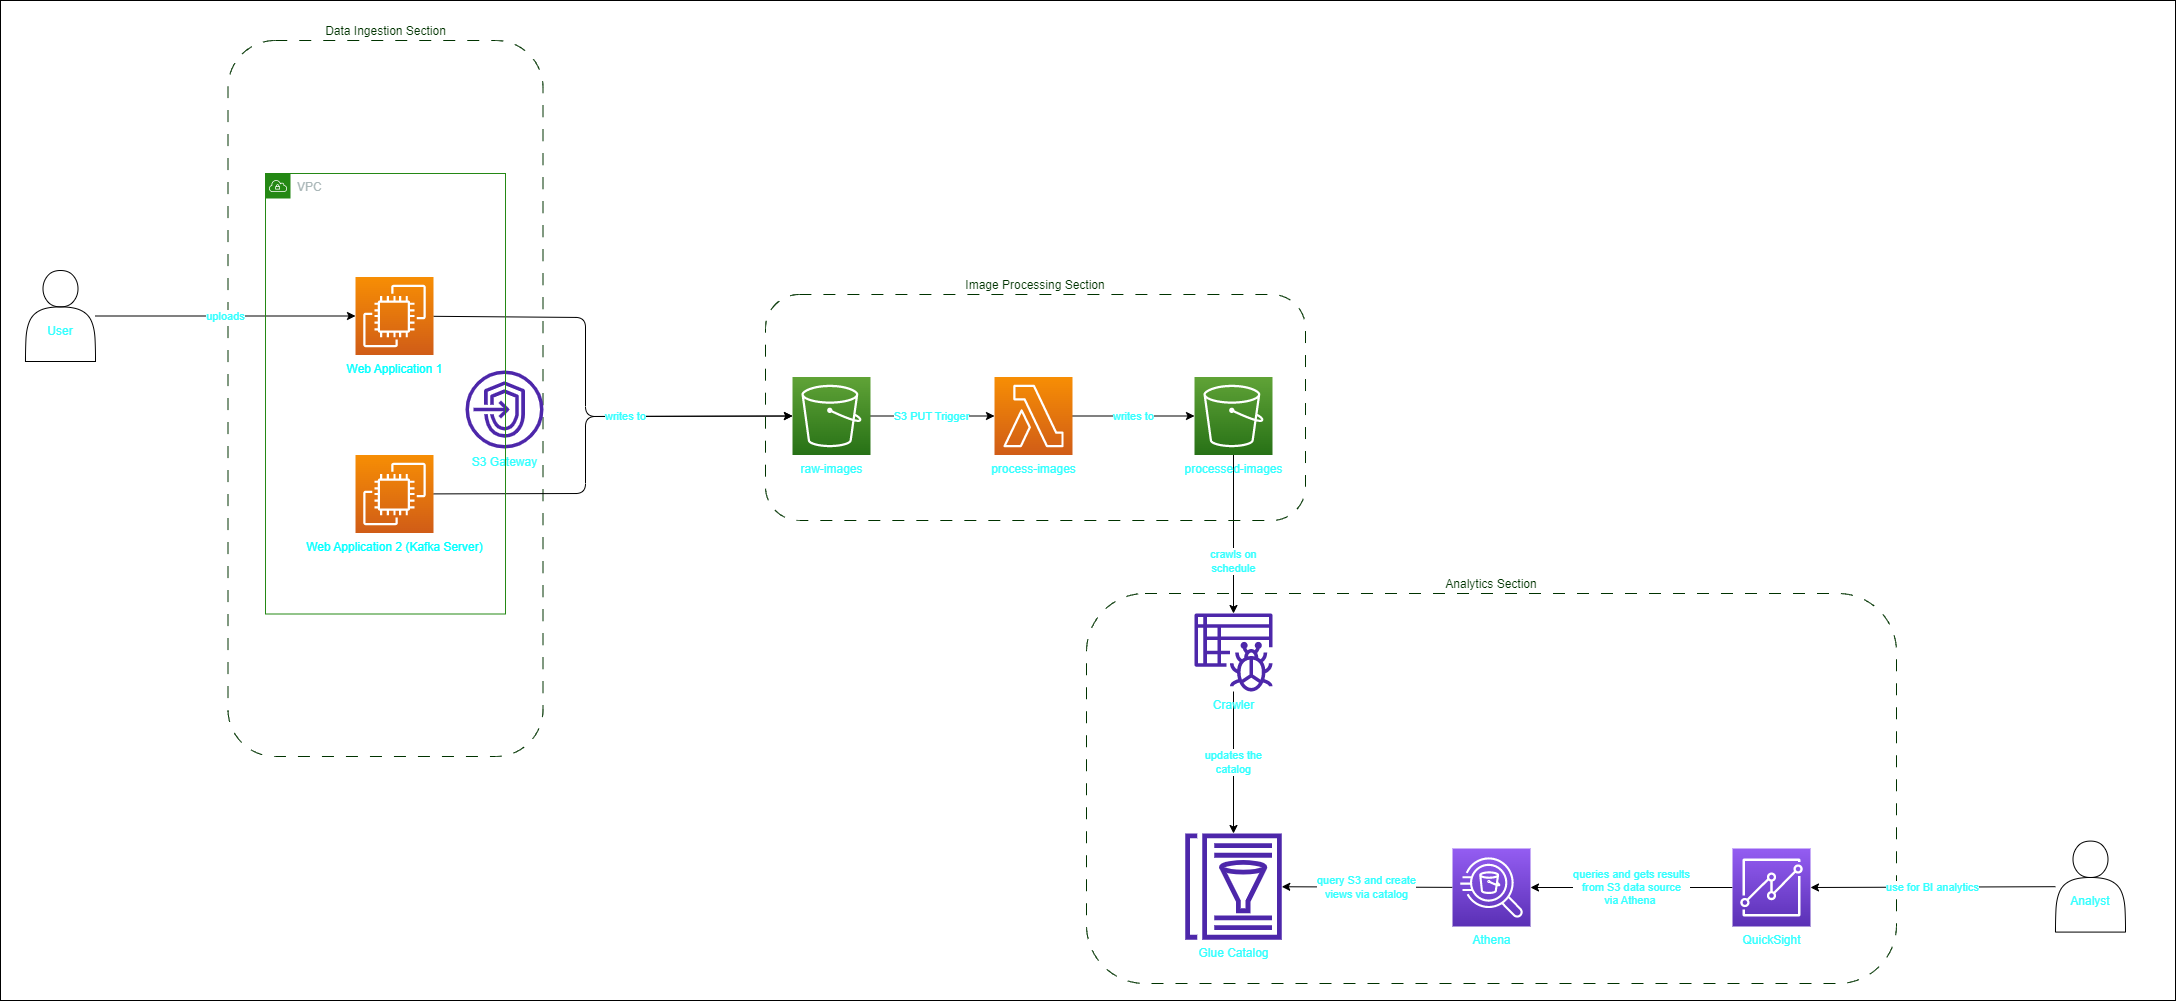

The diagram above was exported from draw.io. Its source (the exported page's mxGraphModel, read from the mxfile embedded in the PNG):
<mxGraphModel dx="2769" dy="1010" grid="1" gridSize="10" guides="1" tooltips="1" connect="1" arrows="1" fold="1" page="1" pageScale="1" pageWidth="850" pageHeight="1100" math="0" shadow="0">
  <root>
    <mxCell id="0" />
    <mxCell id="1" parent="0" />
    <mxCell id="61" value="" style="rounded=0;whiteSpace=wrap;html=1;" vertex="1" parent="1">
      <mxGeometry x="-755" y="50" width="2175" height="1000" as="geometry" />
    </mxCell>
    <mxCell id="56" value="Analytics Section" style="rounded=1;whiteSpace=wrap;html=1;fontColor=#003300;fillColor=none;strokeColor=#003300;dashed=1;dashPattern=12 12;labelPosition=center;verticalLabelPosition=top;align=center;verticalAlign=bottom;" vertex="1" parent="1">
      <mxGeometry x="331" y="643" width="810" height="390" as="geometry" />
    </mxCell>
    <mxCell id="58" value="Data Ingestion Section" style="rounded=1;whiteSpace=wrap;html=1;fontColor=#003300;fillColor=none;strokeColor=#003300;dashed=1;dashPattern=12 12;labelPosition=center;verticalLabelPosition=top;align=center;verticalAlign=bottom;" vertex="1" parent="1">
      <mxGeometry x="-527.5" y="90" width="315" height="716" as="geometry" />
    </mxCell>
    <mxCell id="28" value="S3 PUT Trigger" style="edgeStyle=none;html=1;entryX=0;entryY=0.5;entryDx=0;entryDy=0;entryPerimeter=0;fontColor=#33FFFF;" edge="1" parent="1" source="3" target="6">
      <mxGeometry relative="1" as="geometry" />
    </mxCell>
    <mxCell id="3" value="&lt;font color=&quot;#33ffff&quot;&gt;raw-images&lt;/font&gt;" style="sketch=0;points=[[0,0,0],[0.25,0,0],[0.5,0,0],[0.75,0,0],[1,0,0],[0,1,0],[0.25,1,0],[0.5,1,0],[0.75,1,0],[1,1,0],[0,0.25,0],[0,0.5,0],[0,0.75,0],[1,0.25,0],[1,0.5,0],[1,0.75,0]];outlineConnect=0;fontColor=#232F3E;gradientColor=#60A337;gradientDirection=north;fillColor=#277116;strokeColor=#ffffff;dashed=0;verticalLabelPosition=bottom;verticalAlign=top;align=center;html=1;fontSize=12;fontStyle=0;aspect=fixed;shape=mxgraph.aws4.resourceIcon;resIcon=mxgraph.aws4.s3;" vertex="1" parent="1">
      <mxGeometry x="37" y="426.5" width="78" height="78" as="geometry" />
    </mxCell>
    <mxCell id="29" value="writes to" style="edgeStyle=none;html=1;entryX=0;entryY=0.5;entryDx=0;entryDy=0;entryPerimeter=0;fontColor=#33FFFF;" edge="1" parent="1" source="6" target="14">
      <mxGeometry relative="1" as="geometry" />
    </mxCell>
    <mxCell id="6" value="&lt;font color=&quot;#33ffff&quot;&gt;process-images&lt;/font&gt;" style="sketch=0;points=[[0,0,0],[0.25,0,0],[0.5,0,0],[0.75,0,0],[1,0,0],[0,1,0],[0.25,1,0],[0.5,1,0],[0.75,1,0],[1,1,0],[0,0.25,0],[0,0.5,0],[0,0.75,0],[1,0.25,0],[1,0.5,0],[1,0.75,0]];outlineConnect=0;fontColor=#232F3E;gradientColor=#F78E04;gradientDirection=north;fillColor=#D05C17;strokeColor=#ffffff;dashed=0;verticalLabelPosition=bottom;verticalAlign=top;align=center;html=1;fontSize=12;fontStyle=0;aspect=fixed;shape=mxgraph.aws4.resourceIcon;resIcon=mxgraph.aws4.lambda;" vertex="1" parent="1">
      <mxGeometry x="239" y="426.5" width="78" height="78" as="geometry" />
    </mxCell>
    <mxCell id="35" value="crawls on&lt;br&gt;schedule" style="edgeStyle=none;html=1;fontColor=#33FFFF;" edge="1" parent="1" source="14" target="31">
      <mxGeometry x="0.3312" relative="1" as="geometry">
        <mxPoint y="1" as="offset" />
      </mxGeometry>
    </mxCell>
    <mxCell id="14" value="&lt;font color=&quot;#33ffff&quot;&gt;processed-images&lt;/font&gt;" style="sketch=0;points=[[0,0,0],[0.25,0,0],[0.5,0,0],[0.75,0,0],[1,0,0],[0,1,0],[0.25,1,0],[0.5,1,0],[0.75,1,0],[1,1,0],[0,0.25,0],[0,0.5,0],[0,0.75,0],[1,0.25,0],[1,0.5,0],[1,0.75,0]];outlineConnect=0;fontColor=#232F3E;gradientColor=#60A337;gradientDirection=north;fillColor=#277116;strokeColor=#ffffff;dashed=0;verticalLabelPosition=bottom;verticalAlign=top;align=center;html=1;fontSize=12;fontStyle=0;aspect=fixed;shape=mxgraph.aws4.resourceIcon;resIcon=mxgraph.aws4.s3;" vertex="1" parent="1">
      <mxGeometry x="439" y="426.5" width="78" height="78" as="geometry" />
    </mxCell>
    <mxCell id="25" style="edgeStyle=none;html=1;entryX=0;entryY=0.5;entryDx=0;entryDy=0;entryPerimeter=0;fontColor=#33FFFF;" edge="1" parent="1" source="20" target="3">
      <mxGeometry relative="1" as="geometry">
        <Array as="points">
          <mxPoint x="-170" y="367" />
          <mxPoint x="-170" y="466" />
        </Array>
      </mxGeometry>
    </mxCell>
    <mxCell id="20" value="&lt;font color=&quot;#00ffff&quot;&gt;Web Application 1&lt;/font&gt;" style="sketch=0;points=[[0,0,0],[0.25,0,0],[0.5,0,0],[0.75,0,0],[1,0,0],[0,1,0],[0.25,1,0],[0.5,1,0],[0.75,1,0],[1,1,0],[0,0.25,0],[0,0.5,0],[0,0.75,0],[1,0.25,0],[1,0.5,0],[1,0.75,0]];outlineConnect=0;fontColor=#232F3E;gradientColor=#F78E04;gradientDirection=north;fillColor=#D05C17;strokeColor=#ffffff;dashed=0;verticalLabelPosition=bottom;verticalAlign=top;align=center;html=1;fontSize=12;fontStyle=0;aspect=fixed;shape=mxgraph.aws4.resourceIcon;resIcon=mxgraph.aws4.ec2;" vertex="1" parent="1">
      <mxGeometry x="-400" y="326.5" width="78" height="78" as="geometry" />
    </mxCell>
    <mxCell id="27" value="writes to" style="edgeStyle=none;html=1;entryX=0;entryY=0.5;entryDx=0;entryDy=0;entryPerimeter=0;fontColor=#33FFFF;" edge="1" parent="1" source="21" target="3">
      <mxGeometry x="0.2381" relative="1" as="geometry">
        <Array as="points">
          <mxPoint x="-170" y="543" />
          <mxPoint x="-170" y="466" />
        </Array>
        <mxPoint x="-1" as="offset" />
      </mxGeometry>
    </mxCell>
    <mxCell id="21" value="&lt;font color=&quot;#00ffff&quot;&gt;Web Application 2 (Kafka Server)&lt;/font&gt;" style="sketch=0;points=[[0,0,0],[0.25,0,0],[0.5,0,0],[0.75,0,0],[1,0,0],[0,1,0],[0.25,1,0],[0.5,1,0],[0.75,1,0],[1,1,0],[0,0.25,0],[0,0.5,0],[0,0.75,0],[1,0.25,0],[1,0.5,0],[1,0.75,0]];outlineConnect=0;fontColor=#232F3E;gradientColor=#F78E04;gradientDirection=north;fillColor=#D05C17;strokeColor=#ffffff;dashed=0;verticalLabelPosition=bottom;verticalAlign=top;align=center;html=1;fontSize=12;fontStyle=0;aspect=fixed;shape=mxgraph.aws4.resourceIcon;resIcon=mxgraph.aws4.ec2;" vertex="1" parent="1">
      <mxGeometry x="-400" y="504.5" width="78" height="78" as="geometry" />
    </mxCell>
    <mxCell id="24" value="uploads" style="edgeStyle=none;html=1;fontColor=#33FFFF;" edge="1" parent="1" source="22" target="20">
      <mxGeometry relative="1" as="geometry" />
    </mxCell>
    <mxCell id="22" value="&lt;br&gt;&lt;br&gt;User" style="shape=actor;whiteSpace=wrap;html=1;fontColor=#33FFFF;" vertex="1" parent="1">
      <mxGeometry x="-730" y="320" width="70" height="91" as="geometry" />
    </mxCell>
    <mxCell id="36" value="updates the&lt;br&gt;catalog" style="edgeStyle=none;html=1;fontColor=#33FFFF;" edge="1" parent="1" source="31" target="34">
      <mxGeometry relative="1" as="geometry" />
    </mxCell>
    <mxCell id="31" value="&lt;font color=&quot;#33ffff&quot;&gt;Crawler&lt;/font&gt;" style="sketch=0;outlineConnect=0;fontColor=#232F3E;gradientColor=none;fillColor=#4D27AA;strokeColor=none;dashed=0;verticalLabelPosition=bottom;verticalAlign=top;align=center;html=1;fontSize=12;fontStyle=0;aspect=fixed;pointerEvents=1;shape=mxgraph.aws4.glue_crawlers;" vertex="1" parent="1">
      <mxGeometry x="439" y="663" width="78" height="78" as="geometry" />
    </mxCell>
    <mxCell id="38" value="queries and gets results&lt;br&gt;from S3 data source&lt;br&gt;via Athena&amp;nbsp;" style="edgeStyle=none;html=1;entryX=1;entryY=0.5;entryDx=0;entryDy=0;entryPerimeter=0;fontColor=#33FFFF;" edge="1" parent="1" source="32" target="33">
      <mxGeometry relative="1" as="geometry" />
    </mxCell>
    <mxCell id="32" value="&lt;font color=&quot;#33ffff&quot;&gt;QuickSight&lt;/font&gt;" style="sketch=0;points=[[0,0,0],[0.25,0,0],[0.5,0,0],[0.75,0,0],[1,0,0],[0,1,0],[0.25,1,0],[0.5,1,0],[0.75,1,0],[1,1,0],[0,0.25,0],[0,0.5,0],[0,0.75,0],[1,0.25,0],[1,0.5,0],[1,0.75,0]];outlineConnect=0;fontColor=#232F3E;gradientColor=#945DF2;gradientDirection=north;fillColor=#5A30B5;strokeColor=#ffffff;dashed=0;verticalLabelPosition=bottom;verticalAlign=top;align=center;html=1;fontSize=12;fontStyle=0;aspect=fixed;shape=mxgraph.aws4.resourceIcon;resIcon=mxgraph.aws4.quicksight;" vertex="1" parent="1">
      <mxGeometry x="977" y="898" width="78" height="78" as="geometry" />
    </mxCell>
    <mxCell id="37" value="query S3 and create&lt;br&gt;views via catalog" style="edgeStyle=none;html=1;fontColor=#33FFFF;" edge="1" parent="1" source="33" target="34">
      <mxGeometry relative="1" as="geometry" />
    </mxCell>
    <mxCell id="33" value="&lt;font color=&quot;#33ffff&quot;&gt;Athena&lt;/font&gt;" style="sketch=0;points=[[0,0,0],[0.25,0,0],[0.5,0,0],[0.75,0,0],[1,0,0],[0,1,0],[0.25,1,0],[0.5,1,0],[0.75,1,0],[1,1,0],[0,0.25,0],[0,0.5,0],[0,0.75,0],[1,0.25,0],[1,0.5,0],[1,0.75,0]];outlineConnect=0;fontColor=#232F3E;gradientColor=#945DF2;gradientDirection=north;fillColor=#5A30B5;strokeColor=#ffffff;dashed=0;verticalLabelPosition=bottom;verticalAlign=top;align=center;html=1;fontSize=12;fontStyle=0;aspect=fixed;shape=mxgraph.aws4.resourceIcon;resIcon=mxgraph.aws4.athena;" vertex="1" parent="1">
      <mxGeometry x="697" y="898" width="78" height="78" as="geometry" />
    </mxCell>
    <mxCell id="34" value="&lt;font color=&quot;#33ffff&quot;&gt;Glue Catalog&lt;/font&gt;" style="sketch=0;outlineConnect=0;fontColor=#232F3E;gradientColor=none;fillColor=#4D27AA;strokeColor=none;dashed=0;verticalLabelPosition=bottom;verticalAlign=top;align=center;html=1;fontSize=12;fontStyle=0;aspect=fixed;pointerEvents=1;shape=mxgraph.aws4.glue_data_catalog;" vertex="1" parent="1">
      <mxGeometry x="429" y="883" width="98" height="106.17" as="geometry" />
    </mxCell>
    <mxCell id="40" value="use for BI analytics" style="edgeStyle=none;html=1;entryX=1;entryY=0.5;entryDx=0;entryDy=0;entryPerimeter=0;fontColor=#33FFFF;" edge="1" parent="1" source="39" target="32">
      <mxGeometry relative="1" as="geometry" />
    </mxCell>
    <mxCell id="39" value="&lt;br&gt;&lt;br&gt;Analyst" style="shape=actor;whiteSpace=wrap;html=1;fontColor=#33FFFF;" vertex="1" parent="1">
      <mxGeometry x="1300" y="890.59" width="70" height="91" as="geometry" />
    </mxCell>
    <mxCell id="48" value="&lt;font color=&quot;#33ffff&quot;&gt;S3 Gateway&lt;/font&gt;" style="sketch=0;outlineConnect=0;fontColor=#232F3E;gradientColor=none;fillColor=#4D27AA;strokeColor=none;dashed=0;verticalLabelPosition=bottom;verticalAlign=top;align=center;html=1;fontSize=12;fontStyle=0;aspect=fixed;pointerEvents=1;shape=mxgraph.aws4.endpoints;" vertex="1" parent="1">
      <mxGeometry x="-290" y="420" width="78" height="78" as="geometry" />
    </mxCell>
    <mxCell id="53" value="VPC" style="points=[[0,0],[0.25,0],[0.5,0],[0.75,0],[1,0],[1,0.25],[1,0.5],[1,0.75],[1,1],[0.75,1],[0.5,1],[0.25,1],[0,1],[0,0.75],[0,0.5],[0,0.25]];outlineConnect=0;gradientColor=none;html=1;whiteSpace=wrap;fontSize=12;fontStyle=0;container=1;pointerEvents=0;collapsible=0;recursiveResize=0;shape=mxgraph.aws4.group;grIcon=mxgraph.aws4.group_vpc;strokeColor=#248814;fillColor=none;verticalAlign=top;align=left;spacingLeft=30;fontColor=#AAB7B8;dashed=0;" vertex="1" parent="1">
      <mxGeometry x="-490" y="223" width="240" height="440.5" as="geometry" />
    </mxCell>
    <mxCell id="57" value="Image Processing Section" style="rounded=1;whiteSpace=wrap;html=1;fontColor=#003300;fillColor=none;strokeColor=#003300;dashed=1;dashPattern=12 12;labelPosition=center;verticalLabelPosition=top;align=center;verticalAlign=bottom;" vertex="1" parent="1">
      <mxGeometry x="10" y="344" width="540" height="226" as="geometry" />
    </mxCell>
  </root>
</mxGraphModel>